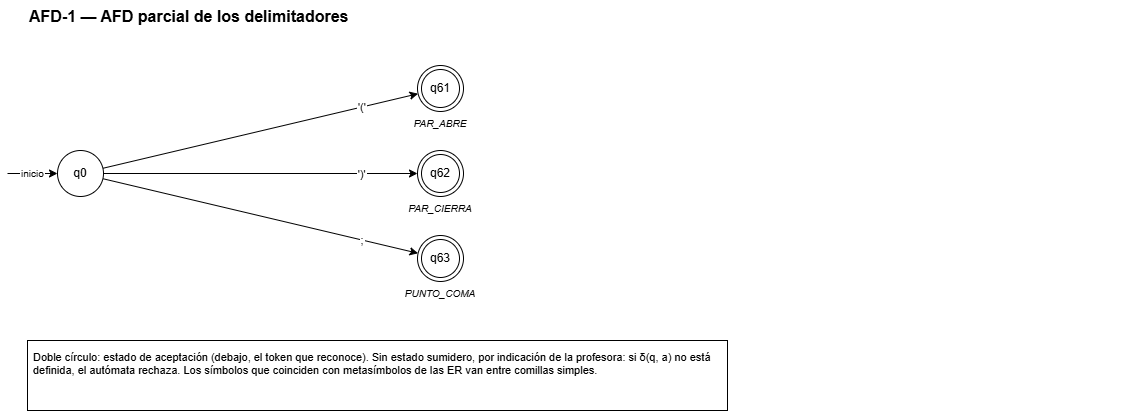

The diagram above was exported from draw.io. Its source (the exported page's mxGraphModel, read from the mxfile embedded in the PNG):
<mxGraphModel dx="1141" dy="684" grid="1" gridSize="10" guides="1" tooltips="1" connect="1" arrows="1" fold="1" page="1" pageScale="1" pageWidth="800" pageHeight="500" math="0" shadow="0">
  <root>
    <mxCell id="0" />
    <mxCell id="1" parent="0" />
    <mxCell id="q61" parent="1" style="ellipse;whiteSpace=wrap;html=0;fontSize=12;aspect=fixed;shape=doubleEllipse;" value="q61" vertex="1">
      <mxGeometry height="46" width="46" x="420" y="80" as="geometry" />
    </mxCell>
    <mxCell id="q61_t" parent="1" style="text;fontSize=10;fontStyle=2;align=center;" value="PAR_ABRE" vertex="1">
      <mxGeometry height="16" width="120" x="383" y="126" as="geometry" />
    </mxCell>
    <mxCell id="e1" edge="1" parent="1" source="q0" style="endArrow=classic;html=0;fontSize=11;labelBackgroundColor=default;" target="q61" value="'('">
      <mxGeometry relative="1" x="0.65" as="geometry">
        <mxPoint as="offset" />
      </mxGeometry>
    </mxCell>
    <mxCell id="q62" parent="1" style="ellipse;whiteSpace=wrap;html=0;fontSize=12;aspect=fixed;shape=doubleEllipse;" value="q62" vertex="1">
      <mxGeometry height="46" width="46" x="420" y="165" as="geometry" />
    </mxCell>
    <mxCell id="q62_t" parent="1" style="text;fontSize=10;fontStyle=2;align=center;" value="PAR_CIERRA" vertex="1">
      <mxGeometry height="16" width="120" x="383" y="211" as="geometry" />
    </mxCell>
    <mxCell id="e2" edge="1" parent="1" source="q0" style="endArrow=classic;html=0;fontSize=11;labelBackgroundColor=default;" target="q62" value="')'">
      <mxGeometry relative="1" x="0.65" as="geometry">
        <mxPoint as="offset" />
      </mxGeometry>
    </mxCell>
    <mxCell id="q63" parent="1" style="ellipse;whiteSpace=wrap;html=0;fontSize=12;aspect=fixed;shape=doubleEllipse;" value="q63" vertex="1">
      <mxGeometry height="46" width="46" x="420" y="250" as="geometry" />
    </mxCell>
    <mxCell id="q63_t" parent="1" style="text;fontSize=10;fontStyle=2;align=center;" value="PUNTO_COMA" vertex="1">
      <mxGeometry height="16" width="120" x="383" y="296" as="geometry" />
    </mxCell>
    <mxCell id="e3" edge="1" parent="1" source="q0" style="endArrow=classic;html=0;fontSize=11;labelBackgroundColor=default;" target="q63" value=";">
      <mxGeometry relative="1" x="0.65" as="geometry">
        <mxPoint as="offset" />
      </mxGeometry>
    </mxCell>
    <mxCell id="q0" parent="1" style="ellipse;whiteSpace=wrap;html=0;fontSize=12;aspect=fixed;" value="q0" vertex="1">
      <mxGeometry height="46" width="46" x="60" y="165" as="geometry" />
    </mxCell>
    <mxCell id="ini" edge="1" parent="1" style="endArrow=classic;html=0;fontSize=10;" target="q0" value="inicio">
      <mxGeometry relative="1" as="geometry">
        <mxPoint x="10" y="188" as="sourcePoint" />
      </mxGeometry>
    </mxCell>
    <mxCell id="x4" parent="1" style="text;html=0;fontSize=11;align=left;verticalAlign=top;whiteSpace=wrap;strokeColor=default;spacing=6;" value="Doble círculo: estado de aceptación (debajo, el token que reconoce). Sin estado sumidero, por indicación de la profesora: si δ(q, a) no está definida, el autómata rechaza. Los símbolos que coinciden con metasímbolos de las ER van entre comillas simples." vertex="1">
      <mxGeometry height="70" width="700" x="30" y="355" as="geometry" />
    </mxCell>
    <mxCell id="x5" parent="1" style="text;html=0;fontSize=16;align=left;verticalAlign=top;whiteSpace=wrap;fontStyle=1;" value="AFD-1 — AFD parcial de los delimitadores" vertex="1">
      <mxGeometry height="30" width="1100" x="30" y="15" as="geometry" />
    </mxCell>
  </root>
</mxGraphModel>